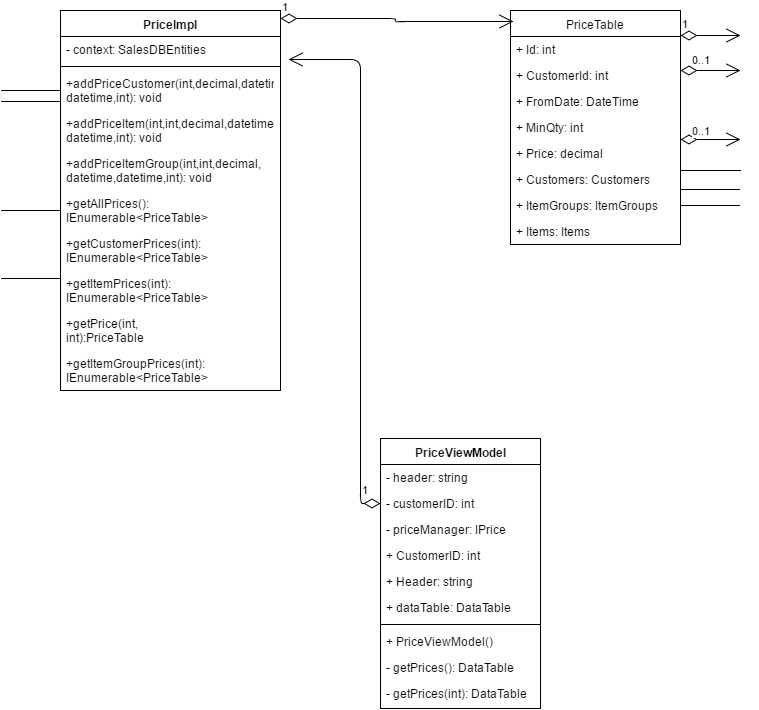

The diagram above was exported from draw.io. Its source (the exported page's mxGraphModel, read from the mxfile embedded in the PNG):
<mxGraphModel dx="880" dy="424" grid="1" gridSize="10" guides="1" tooltips="1" connect="1" arrows="1" fold="1" page="1" pageScale="1" pageWidth="826" pageHeight="1169" background="#ffffff" math="0" shadow="0">
  <root>
    <mxCell id="0" />
    <mxCell id="1" parent="0" />
    <mxCell id="2" value="PriceImpl" style="swimlane;html=1;fontStyle=1;align=center;verticalAlign=top;childLayout=stackLayout;horizontal=1;startSize=26;horizontalStack=0;resizeParent=1;resizeLast=0;collapsible=1;marginBottom=0;swimlaneFillColor=#ffffff;" vertex="1" parent="1">
      <mxGeometry x="120" y="152" width="220" height="380" as="geometry">
        <mxRectangle x="120" y="152" width="80" height="26" as="alternateBounds" />
      </mxGeometry>
    </mxCell>
    <mxCell id="3" value="- context: SalesDBEntities" style="text;html=1;strokeColor=none;fillColor=none;align=left;verticalAlign=top;spacingLeft=4;spacingRight=4;whiteSpace=wrap;overflow=hidden;rotatable=0;points=[[0,0.5],[1,0.5]];portConstraint=eastwest;" vertex="1" parent="2">
      <mxGeometry y="26" width="220" height="26" as="geometry" />
    </mxCell>
    <mxCell id="4" value="" style="line;html=1;strokeWidth=1;fillColor=none;align=left;verticalAlign=middle;spacingTop=-1;spacingLeft=3;spacingRight=3;rotatable=0;labelPosition=right;points=[];portConstraint=eastwest;" vertex="1" parent="2">
      <mxGeometry y="52" width="220" height="8" as="geometry" />
    </mxCell>
    <mxCell id="5" value="+addPriceCustomer(int,decimal,datetime,&lt;div&gt;datetime,int): void&lt;/div&gt;" style="text;html=1;strokeColor=none;fillColor=none;align=left;verticalAlign=top;spacingLeft=4;spacingRight=4;whiteSpace=wrap;overflow=hidden;rotatable=0;points=[[0,0.5],[1,0.5]];portConstraint=eastwest;" vertex="1" parent="2">
      <mxGeometry y="60" width="220" height="40" as="geometry" />
    </mxCell>
    <mxCell id="6" value="+addPriceItem(int,int,decimal,datetime,&lt;div&gt;datetime,int): void&lt;/div&gt;" style="text;html=1;strokeColor=none;fillColor=none;align=left;verticalAlign=top;spacingLeft=4;spacingRight=4;whiteSpace=wrap;overflow=hidden;rotatable=0;points=[[0,0.5],[1,0.5]];portConstraint=eastwest;" vertex="1" parent="2">
      <mxGeometry y="100" width="220" height="40" as="geometry" />
    </mxCell>
    <mxCell id="7" value="+addPriceItemGroup(int,int,decimal,&lt;div&gt;datetime,&lt;span style=&quot;line-height: 1.2&quot;&gt;datetime,int): void&lt;/span&gt;&lt;/div&gt;" style="text;html=1;strokeColor=none;fillColor=none;align=left;verticalAlign=top;spacingLeft=4;spacingRight=4;whiteSpace=wrap;overflow=hidden;rotatable=0;points=[[0,0.5],[1,0.5]];portConstraint=eastwest;" vertex="1" parent="2">
      <mxGeometry y="140" width="220" height="40" as="geometry" />
    </mxCell>
    <mxCell id="9" value="+getAllPrices(&lt;span style=&quot;line-height: 1.2&quot;&gt;): IEnumerable&amp;lt;PriceTable&amp;gt;&lt;/span&gt;" style="text;html=1;strokeColor=none;fillColor=none;align=left;verticalAlign=top;spacingLeft=4;spacingRight=4;whiteSpace=wrap;overflow=hidden;rotatable=0;points=[[0,0.5],[1,0.5]];portConstraint=eastwest;" vertex="1" parent="2">
      <mxGeometry y="180" width="220" height="40" as="geometry" />
    </mxCell>
    <mxCell id="10" value="+getCustomerPrices(int&lt;span style=&quot;line-height: 1.2&quot;&gt;): IEnumerable&amp;lt;PriceTable&amp;gt;&lt;/span&gt;" style="text;html=1;strokeColor=none;fillColor=none;align=left;verticalAlign=top;spacingLeft=4;spacingRight=4;whiteSpace=wrap;overflow=hidden;rotatable=0;points=[[0,0.5],[1,0.5]];portConstraint=eastwest;" vertex="1" parent="2">
      <mxGeometry y="220" width="220" height="40" as="geometry" />
    </mxCell>
    <mxCell id="11" value="+getItemPrices(int&lt;span style=&quot;line-height: 1.2&quot;&gt;): IEnumerable&amp;lt;PriceTable&amp;gt;&lt;/span&gt;" style="text;html=1;strokeColor=none;fillColor=none;align=left;verticalAlign=top;spacingLeft=4;spacingRight=4;whiteSpace=wrap;overflow=hidden;rotatable=0;points=[[0,0.5],[1,0.5]];portConstraint=eastwest;" vertex="1" parent="2">
      <mxGeometry y="260" width="220" height="40" as="geometry" />
    </mxCell>
    <mxCell id="12" value="+getPrice(int,&lt;div&gt;int&lt;span style=&quot;line-height: 1.2&quot;&gt;):PriceTable&lt;/span&gt;&lt;/div&gt;" style="text;html=1;strokeColor=none;fillColor=none;align=left;verticalAlign=top;spacingLeft=4;spacingRight=4;whiteSpace=wrap;overflow=hidden;rotatable=0;points=[[0,0.5],[1,0.5]];portConstraint=eastwest;" vertex="1" parent="2">
      <mxGeometry y="300" width="220" height="40" as="geometry" />
    </mxCell>
    <mxCell id="13" value="+getItemGroupPrices(int&lt;span style=&quot;line-height: 1.2&quot;&gt;):&lt;/span&gt;&lt;div&gt;&lt;span style=&quot;line-height: 1.2&quot;&gt;IEnumerable&amp;lt;PriceTable&amp;gt;&lt;/span&gt;&lt;/div&gt;" style="text;html=1;strokeColor=none;fillColor=none;align=left;verticalAlign=top;spacingLeft=4;spacingRight=4;whiteSpace=wrap;overflow=hidden;rotatable=0;points=[[0,0.5],[1,0.5]];portConstraint=eastwest;" vertex="1" parent="2">
      <mxGeometry y="340" width="220" height="40" as="geometry" />
    </mxCell>
    <mxCell id="15" value="PriceTable" style="swimlane;html=1;fontStyle=0;childLayout=stackLayout;horizontal=1;startSize=26;fillColor=none;horizontalStack=0;resizeParent=1;resizeLast=0;collapsible=1;marginBottom=0;swimlaneFillColor=#ffffff;" vertex="1" parent="1">
      <mxGeometry x="570" y="152" width="170" height="234" as="geometry" />
    </mxCell>
    <mxCell id="16" value="+ Id: int" style="text;html=1;strokeColor=none;fillColor=none;align=left;verticalAlign=top;spacingLeft=4;spacingRight=4;whiteSpace=wrap;overflow=hidden;rotatable=0;points=[[0,0.5],[1,0.5]];portConstraint=eastwest;" vertex="1" parent="15">
      <mxGeometry y="26" width="170" height="26" as="geometry" />
    </mxCell>
    <mxCell id="17" value="+ CustomerId: int" style="text;html=1;strokeColor=none;fillColor=none;align=left;verticalAlign=top;spacingLeft=4;spacingRight=4;whiteSpace=wrap;overflow=hidden;rotatable=0;points=[[0,0.5],[1,0.5]];portConstraint=eastwest;" vertex="1" parent="15">
      <mxGeometry y="52" width="170" height="26" as="geometry" />
    </mxCell>
    <mxCell id="18" value="+ FromDate: DateTime" style="text;html=1;strokeColor=none;fillColor=none;align=left;verticalAlign=top;spacingLeft=4;spacingRight=4;whiteSpace=wrap;overflow=hidden;rotatable=0;points=[[0,0.5],[1,0.5]];portConstraint=eastwest;" vertex="1" parent="15">
      <mxGeometry y="78" width="170" height="26" as="geometry" />
    </mxCell>
    <mxCell id="19" value="+ MinQty: int" style="text;html=1;strokeColor=none;fillColor=none;align=left;verticalAlign=top;spacingLeft=4;spacingRight=4;whiteSpace=wrap;overflow=hidden;rotatable=0;points=[[0,0.5],[1,0.5]];portConstraint=eastwest;" vertex="1" parent="15">
      <mxGeometry y="104" width="170" height="26" as="geometry" />
    </mxCell>
    <mxCell id="20" value="+ Price: decimal" style="text;html=1;strokeColor=none;fillColor=none;align=left;verticalAlign=top;spacingLeft=4;spacingRight=4;whiteSpace=wrap;overflow=hidden;rotatable=0;points=[[0,0.5],[1,0.5]];portConstraint=eastwest;" vertex="1" parent="15">
      <mxGeometry y="130" width="170" height="26" as="geometry" />
    </mxCell>
    <mxCell id="21" value="+ Customers&lt;span style=&quot;line-height: 1.2&quot;&gt;: Customers&lt;/span&gt;" style="text;html=1;strokeColor=none;fillColor=none;align=left;verticalAlign=top;spacingLeft=4;spacingRight=4;whiteSpace=wrap;overflow=hidden;rotatable=0;points=[[0,0.5],[1,0.5]];portConstraint=eastwest;" vertex="1" parent="15">
      <mxGeometry y="156" width="170" height="26" as="geometry" />
    </mxCell>
    <mxCell id="22" value="+ ItemGroups&lt;span style=&quot;line-height: 1.2&quot;&gt;: ItemGroups&lt;/span&gt;" style="text;html=1;strokeColor=none;fillColor=none;align=left;verticalAlign=top;spacingLeft=4;spacingRight=4;whiteSpace=wrap;overflow=hidden;rotatable=0;points=[[0,0.5],[1,0.5]];portConstraint=eastwest;" vertex="1" parent="15">
      <mxGeometry y="182" width="170" height="26" as="geometry" />
    </mxCell>
    <mxCell id="23" value="+ Items&lt;span style=&quot;line-height: 1.2&quot;&gt;: Items&lt;/span&gt;" style="text;html=1;strokeColor=none;fillColor=none;align=left;verticalAlign=top;spacingLeft=4;spacingRight=4;whiteSpace=wrap;overflow=hidden;rotatable=0;points=[[0,0.5],[1,0.5]];portConstraint=eastwest;" vertex="1" parent="15">
      <mxGeometry y="208" width="170" height="26" as="geometry" />
    </mxCell>
    <mxCell id="28" value="PriceViewModel" style="swimlane;html=1;fontStyle=1;align=center;verticalAlign=top;childLayout=stackLayout;horizontal=1;startSize=26;horizontalStack=0;resizeParent=1;resizeLast=0;collapsible=1;marginBottom=0;swimlaneFillColor=#ffffff;" vertex="1" parent="1">
      <mxGeometry x="440" y="580" width="160" height="270" as="geometry" />
    </mxCell>
    <mxCell id="29" value="- header: string" style="text;html=1;strokeColor=none;fillColor=none;align=left;verticalAlign=top;spacingLeft=4;spacingRight=4;whiteSpace=wrap;overflow=hidden;rotatable=0;points=[[0,0.5],[1,0.5]];portConstraint=eastwest;" vertex="1" parent="28">
      <mxGeometry y="26" width="160" height="26" as="geometry" />
    </mxCell>
    <mxCell id="33" value="- customerID: int" style="text;html=1;strokeColor=none;fillColor=none;align=left;verticalAlign=top;spacingLeft=4;spacingRight=4;whiteSpace=wrap;overflow=hidden;rotatable=0;points=[[0,0.5],[1,0.5]];portConstraint=eastwest;" vertex="1" parent="28">
      <mxGeometry y="52" width="160" height="26" as="geometry" />
    </mxCell>
    <mxCell id="34" value="- priceManager: IPrice" style="text;html=1;strokeColor=none;fillColor=none;align=left;verticalAlign=top;spacingLeft=4;spacingRight=4;whiteSpace=wrap;overflow=hidden;rotatable=0;points=[[0,0.5],[1,0.5]];portConstraint=eastwest;" vertex="1" parent="28">
      <mxGeometry y="78" width="160" height="26" as="geometry" />
    </mxCell>
    <mxCell id="35" value="+ CustomerID: int" style="text;html=1;strokeColor=none;fillColor=none;align=left;verticalAlign=top;spacingLeft=4;spacingRight=4;whiteSpace=wrap;overflow=hidden;rotatable=0;points=[[0,0.5],[1,0.5]];portConstraint=eastwest;" vertex="1" parent="28">
      <mxGeometry y="104" width="160" height="26" as="geometry" />
    </mxCell>
    <mxCell id="36" value="+ Header: string" style="text;html=1;strokeColor=none;fillColor=none;align=left;verticalAlign=top;spacingLeft=4;spacingRight=4;whiteSpace=wrap;overflow=hidden;rotatable=0;points=[[0,0.5],[1,0.5]];portConstraint=eastwest;" vertex="1" parent="28">
      <mxGeometry y="130" width="160" height="26" as="geometry" />
    </mxCell>
    <mxCell id="39" value="+ dataTable: DataTable" style="text;html=1;strokeColor=none;fillColor=none;align=left;verticalAlign=top;spacingLeft=4;spacingRight=4;whiteSpace=wrap;overflow=hidden;rotatable=0;points=[[0,0.5],[1,0.5]];portConstraint=eastwest;" vertex="1" parent="28">
      <mxGeometry y="156" width="160" height="26" as="geometry" />
    </mxCell>
    <mxCell id="30" value="" style="line;html=1;strokeWidth=1;fillColor=none;align=left;verticalAlign=middle;spacingTop=-1;spacingLeft=3;spacingRight=3;rotatable=0;labelPosition=right;points=[];portConstraint=eastwest;" vertex="1" parent="28">
      <mxGeometry y="182" width="160" height="8" as="geometry" />
    </mxCell>
    <mxCell id="31" value="+ PriceViewModel()" style="text;html=1;strokeColor=none;fillColor=none;align=left;verticalAlign=top;spacingLeft=4;spacingRight=4;whiteSpace=wrap;overflow=hidden;rotatable=0;points=[[0,0.5],[1,0.5]];portConstraint=eastwest;" vertex="1" parent="28">
      <mxGeometry y="190" width="160" height="26" as="geometry" />
    </mxCell>
    <mxCell id="37" value="- getPrices(): DataTable" style="text;html=1;strokeColor=none;fillColor=none;align=left;verticalAlign=top;spacingLeft=4;spacingRight=4;whiteSpace=wrap;overflow=hidden;rotatable=0;points=[[0,0.5],[1,0.5]];portConstraint=eastwest;" vertex="1" parent="28">
      <mxGeometry y="216" width="160" height="26" as="geometry" />
    </mxCell>
    <mxCell id="40" value="- getPrices(int): DataTable" style="text;html=1;strokeColor=none;fillColor=none;align=left;verticalAlign=top;spacingLeft=4;spacingRight=4;whiteSpace=wrap;overflow=hidden;rotatable=0;points=[[0,0.5],[1,0.5]];portConstraint=eastwest;" vertex="1" parent="28">
      <mxGeometry y="242" width="160" height="26" as="geometry" />
    </mxCell>
    <mxCell id="43" value="1" style="endArrow=open;html=1;endSize=12;startArrow=diamondThin;startSize=14;startFill=0;edgeStyle=orthogonalEdgeStyle;align=left;verticalAlign=bottom;exitX=0;exitY=0.5;entryX=1.036;entryY=0.885;entryPerimeter=0;" edge="1" parent="1" source="33" target="3">
      <mxGeometry x="-0.9254" y="-5" relative="1" as="geometry">
        <mxPoint x="390" y="610" as="sourcePoint" />
        <mxPoint x="550" y="383" as="targetPoint" />
        <Array as="points">
          <mxPoint x="420" y="645" />
          <mxPoint x="420" y="201" />
        </Array>
        <mxPoint x="-5" y="-5" as="offset" />
      </mxGeometry>
    </mxCell>
    <mxCell id="44" value="1" style="endArrow=open;html=1;endSize=12;startArrow=diamondThin;startSize=14;startFill=0;edgeStyle=orthogonalEdgeStyle;align=left;verticalAlign=bottom;entryX=0.018;entryY=0.047;entryPerimeter=0;" edge="1" parent="1" target="15">
      <mxGeometry x="-1" y="3" relative="1" as="geometry">
        <mxPoint x="340" y="160" as="sourcePoint" />
        <mxPoint x="570" y="160" as="targetPoint" />
        <Array as="points" />
      </mxGeometry>
    </mxCell>
    <mxCell id="45" value="1" style="endArrow=open;html=1;endSize=12;startArrow=diamondThin;startSize=14;startFill=0;edgeStyle=orthogonalEdgeStyle;align=left;verticalAlign=bottom;" edge="1" parent="1">
      <mxGeometry x="-1" y="3" relative="1" as="geometry">
        <mxPoint x="740" y="177" as="sourcePoint" />
        <mxPoint x="800" y="177" as="targetPoint" />
      </mxGeometry>
    </mxCell>
    <mxCell id="46" value="0..1" style="endArrow=open;html=1;endSize=12;startArrow=diamondThin;startSize=14;startFill=0;edgeStyle=orthogonalEdgeStyle;align=left;verticalAlign=bottom;" edge="1" parent="1">
      <mxGeometry as="geometry">
        <mxPoint x="740" y="212" as="sourcePoint" />
        <mxPoint x="800" y="212" as="targetPoint" />
        <mxPoint x="-20" y="-2" as="offset" />
      </mxGeometry>
    </mxCell>
    <mxCell id="47" value="&lt;span&gt;0..1&lt;/span&gt;" style="endArrow=open;html=1;endSize=12;startArrow=diamondThin;startSize=14;startFill=0;edgeStyle=orthogonalEdgeStyle;align=left;verticalAlign=bottom;" edge="1" parent="1">
      <mxGeometry as="geometry">
        <mxPoint x="740" y="281" as="sourcePoint" />
        <mxPoint x="800" y="281" as="targetPoint" />
        <mxPoint x="-20" as="offset" />
      </mxGeometry>
    </mxCell>
    <mxCell id="48" value="" style="endArrow=none;html=1;exitX=1.006;exitY=0.154;exitPerimeter=0;" edge="1" parent="1" source="21">
      <mxGeometry width="50" height="50" relative="1" as="geometry">
        <mxPoint x="760" y="360" as="sourcePoint" />
        <mxPoint x="800" y="312" as="targetPoint" />
      </mxGeometry>
    </mxCell>
    <mxCell id="49" value="" style="endArrow=none;html=1;exitX=1.006;exitY=0.154;exitPerimeter=0;" edge="1" parent="1">
      <mxGeometry x="740" y="331" width="50" height="50" as="geometry">
        <mxPoint x="740" y="331" as="sourcePoint" />
        <mxPoint x="799" y="331" as="targetPoint" />
      </mxGeometry>
    </mxCell>
    <mxCell id="50" value="" style="endArrow=none;html=1;exitX=1.006;exitY=0.154;exitPerimeter=0;" edge="1" parent="1">
      <mxGeometry x="740" y="347" width="50" height="50" as="geometry">
        <mxPoint x="740" y="347" as="sourcePoint" />
        <mxPoint x="799" y="347" as="targetPoint" />
      </mxGeometry>
    </mxCell>
    <mxCell id="51" value="" style="endArrow=none;html=1;exitX=1.006;exitY=0.154;exitPerimeter=0;" edge="1" parent="1">
      <mxGeometry x="61" y="232" width="50" height="50" as="geometry">
        <mxPoint x="61" y="232" as="sourcePoint" />
        <mxPoint x="120" y="232" as="targetPoint" />
      </mxGeometry>
    </mxCell>
    <mxCell id="52" value="" style="endArrow=none;html=1;exitX=1.006;exitY=0.154;exitPerimeter=0;" edge="1" parent="1">
      <mxGeometry x="61" y="243" width="50" height="50" as="geometry">
        <mxPoint x="61" y="243" as="sourcePoint" />
        <mxPoint x="120" y="243" as="targetPoint" />
      </mxGeometry>
    </mxCell>
    <mxCell id="53" value="" style="endArrow=none;html=1;exitX=1.006;exitY=0.154;exitPerimeter=0;" edge="1" parent="1">
      <mxGeometry x="61" y="352" width="50" height="50" as="geometry">
        <mxPoint x="61" y="352" as="sourcePoint" />
        <mxPoint x="120" y="352" as="targetPoint" />
      </mxGeometry>
    </mxCell>
    <mxCell id="54" value="" style="endArrow=none;html=1;exitX=1.006;exitY=0.154;exitPerimeter=0;" edge="1" parent="1">
      <mxGeometry x="61" y="420" width="50" height="50" as="geometry">
        <mxPoint x="61" y="420" as="sourcePoint" />
        <mxPoint x="120" y="420" as="targetPoint" />
      </mxGeometry>
    </mxCell>
  </root>
</mxGraphModel>